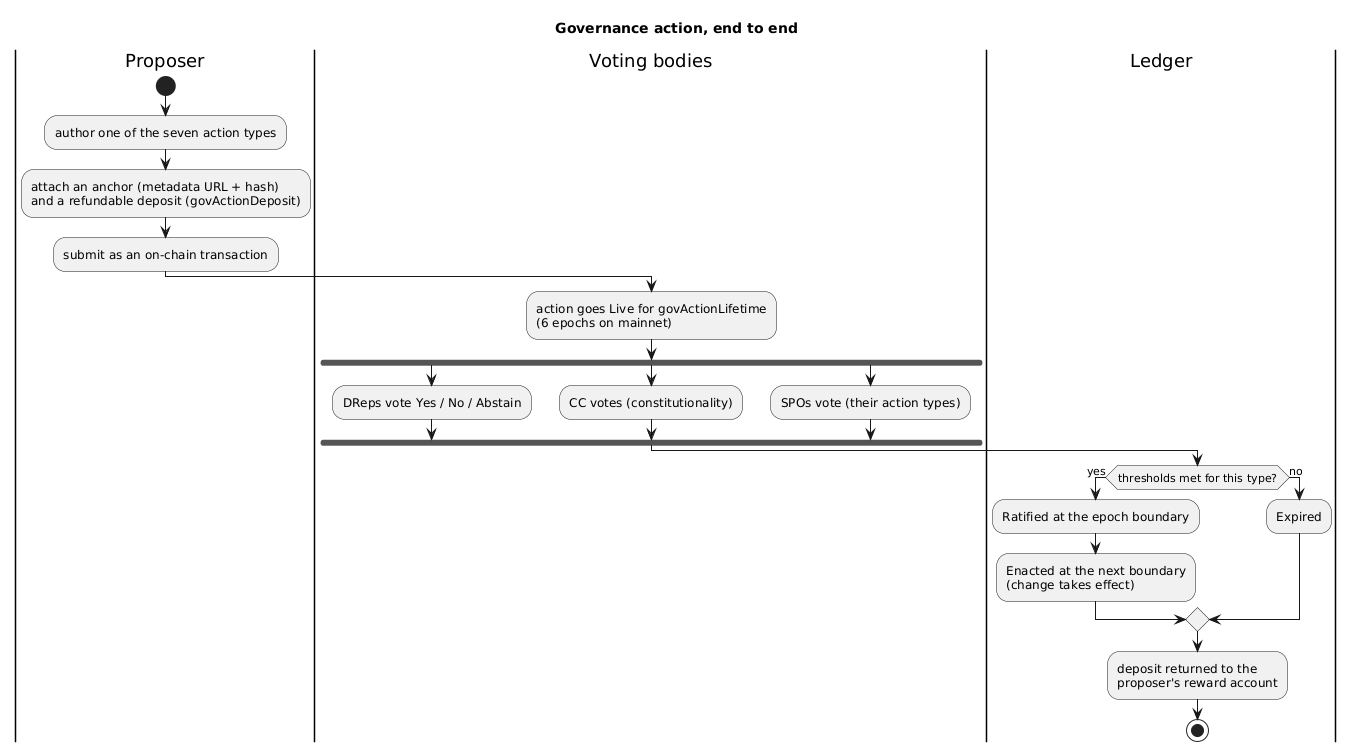

The diagram above was rendered by PlantUML. Its source (embedded in the PNG):
@startuml
skinparam shadowing false
title Governance action, end to end

|Proposer|
start
:author one of the seven action types;
:attach an anchor (metadata URL + hash)
and a refundable deposit (govActionDeposit);
:submit as an on-chain transaction;

|Voting bodies|
:action goes Live for govActionLifetime
(6 epochs on mainnet);
fork
  :DReps vote Yes / No / Abstain;
fork again
  :CC votes (constitutionality);
fork again
  :SPOs vote (their action types);
end fork

|Ledger|
if (thresholds met for this type?) then (yes)
  :Ratified at the epoch boundary;
  :Enacted at the next boundary
(change takes effect);
else (no)
  :Expired;
endif
:deposit returned to the
proposer's reward account;
stop
@enduml